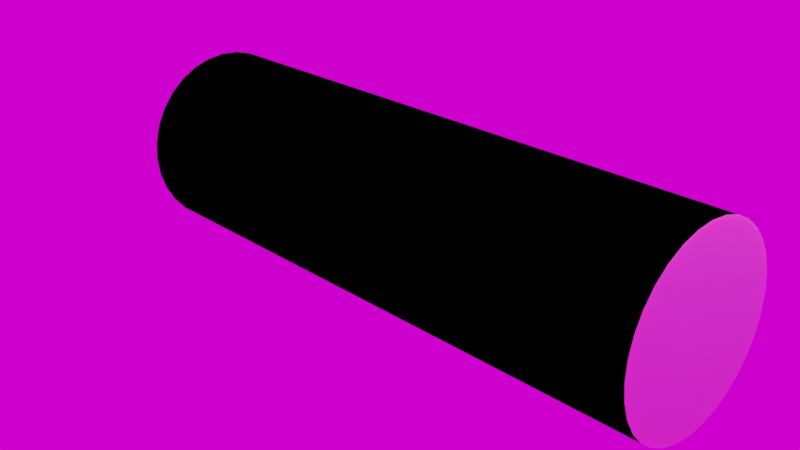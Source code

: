 # Source: branch.blend  (saved by Blender 2.90.8; exported with 4.5.12 LTS)
import bpy
from mathutils import Matrix  # noqa: F401  (used for matrix-valued properties, if any)

bpy.ops.wm.read_factory_settings(use_empty=True)
scene = bpy.context.scene
scene.name = 'Scene'

# ---- collections
col_collection = bpy.data.collections.new('Collection'); scene.collection.children.link(col_collection)

# ---- images (referenced by path relative to the original .blend; pixels are not part of the script)
import os
ASSET_DIR = os.environ.get("B2B_ASSET_DIR", "")  # directory of the original .blend (textures are referenced by path, not embedded)
HERE = os.path.dirname(os.path.abspath(__file__))  # packed textures are extracted next to this script under _unpacked/

def load_image(name, relpath, width, height, colorspace="sRGB"):
    """Load a texture the original file referenced (path relative to the .blend, or extracted next to this script)."""
    p = next((c for c in (os.path.join(HERE, relpath), os.path.join(ASSET_DIR, relpath)) if relpath and os.path.exists(c)), "")
    if p:
        img = bpy.data.images.load(p, check_existing=True)
        img.name = name
    else:  # same state as the original file: an image datablock whose file is absent (Cycles renders it pink)
        img = bpy.data.images.new(name, width, height)
        img.source = "FILE"
        img.filepath = "//" + (relpath or name)
    img.colorspace_settings.name = colorspace
    return img
img_bark1roughness_jpg = load_image('bark1roughness.jpg', 'bark1roughness.jpg', 1024, 1024, 'sRGB')
img_bark1col_jpg = load_image('bark1col.jpg', 'bark1col.jpg', 1024, 1024, 'sRGB')
img_treeend002_2k_roughness_png = load_image('TreeEnd002_2K_Roughness.png', 'TreeEnd002_2K_Roughness.png', 1024, 1024, 'sRGB')
img_treeend002_2k_color_png = load_image('TreeEnd002_2K_Color.png', 'TreeEnd002_2K_Color.png', 1024, 1024, 'sRGB')

# ---- materials (node trees are filled in below, after node groups)
mat_material_004 = bpy.data.materials.new('Material.004')
mat_material_004.use_transparent_shadow = False
mat_material_005 = bpy.data.materials.new('Material.005')
mat_material_005.use_transparent_shadow = False

# ---- material node trees
mat_material_004.use_nodes = True; mat_material_004.node_tree.nodes.clear()
_N = mat_material_004.node_tree.nodes; _L = mat_material_004.node_tree.links
n0 = _N.new('ShaderNodeTexImage'); n0.name = 'Image Texture.001'; n0.location = (-763, 227)
n0.image = img_bark1roughness_jpg
n1 = _N.new('ShaderNodeOutputMaterial'); n1.name = 'Material Output'; n1.location = (300, 300)
n1.target = 'EEVEE'
n2 = _N.new('ShaderNodeBsdfPrincipled'); n2.name = 'Principled BSDF'; n2.location = (10, 300)
n2.distribution = 'GGX'
n2.subsurface_method = 'BURLEY'
n2.inputs[2].default_value = 0.9318
n2.inputs[3].default_value = 1.45
n2.inputs[8].default_value = 1.0
n2.inputs[13].default_value = 0.9773
n2.inputs[27].default_value = (0.0, 0.0, 0.0, 1.0)
n2.inputs[28].default_value = 1.0
n3 = _N.new('ShaderNodeTexImage'); n3.name = 'Image Texture'; n3.location = (-286, 383)
n3.image = img_bark1roughness_jpg
n3.interpolation = 'Closest'
n3.extension = 'EXTEND'
n4 = _N.new('ShaderNodeTexImage'); n4.name = 'Image Texture.002'; n4.location = (-471, 85)
n4.image = img_bark1col_jpg
n5 = _N.new('ShaderNodeMix'); n5.name = 'Mix'; n5.location = (-160, 180)
n5.data_type = 'RGBA'
n5.inputs[7].default_value = (0.8, 0.8, 0.8, 1.0)
_L.new(n2.outputs[0], n1.inputs[0])
_L.new(n4.outputs[0], n5.inputs[6])
_L.new(n4.outputs[0], n5.inputs[0])
_L.new(n4.outputs[0], n2.inputs[10])
_L.new(n5.outputs[2], n2.inputs[0])
n1.is_active_output = True
mat_material_005.use_nodes = True; mat_material_005.node_tree.nodes.clear()
_N = mat_material_005.node_tree.nodes; _L = mat_material_005.node_tree.links
n0 = _N.new('ShaderNodeOutputMaterial'); n0.name = 'Material Output'; n0.location = (300, 300)
n1 = _N.new('ShaderNodeTexImage'); n1.name = 'Image Texture'; n1.location = (-343, 352)
n1.image = img_treeend002_2k_roughness_png
n1.interpolation = 'Cubic'
n2 = _N.new('ShaderNodeBsdfPrincipled'); n2.name = 'Principled BSDF'; n2.location = (10, 300)
n2.distribution = 'GGX'
n2.subsurface_method = 'BURLEY'
n2.inputs[2].default_value = 1.0
n2.inputs[3].default_value = 1.45
n2.inputs[8].default_value = 1.0
n2.inputs[13].default_value = 0.9545
n2.inputs[24].default_value = 0.1091
n2.inputs[27].default_value = (0.0, 0.0, 0.0, 1.0)
n2.inputs[28].default_value = 1.0
n3 = _N.new('ShaderNodeTexImage'); n3.name = 'Image Texture.001'; n3.location = (-576, 289)
n3.image = img_treeend002_2k_color_png
n3.projection = 'SPHERE'
n4 = _N.new('ShaderNodeMix'); n4.name = 'Mix'; n4.location = (-160, 180)
n4.data_type = 'RGBA'
n4.inputs[7].default_value = (0.8, 0.2909, 0.02012, 1.0)
_L.new(n2.outputs[0], n0.inputs[0])
_L.new(n1.outputs[0], n4.inputs[6])
_L.new(n1.outputs[0], n4.inputs[0])
_L.new(n1.outputs[0], n2.inputs[10])
_L.new(n4.outputs[2], n2.inputs[0])
n0.is_active_output = True

# ---- world
world_world = bpy.data.worlds.new('World'); scene.world = world_world
world_world.use_nodes = True; world_world.node_tree.nodes.clear()
_N = world_world.node_tree.nodes; _L = world_world.node_tree.links
n0 = _N.new('ShaderNodeOutputWorld'); n0.name = 'World Output'; n0.location = (300, 300)
n1 = _N.new('ShaderNodeBackground'); n1.name = 'Background'; n1.location = (10, 300)
n2 = _N.new('ShaderNodeTexImage'); n2.name = 'Image Texture'; n2.location = (-280, 280)
n2.image = img_treeend002_2k_color_png
_L.new(n1.outputs[0], n0.inputs[0])
_L.new(n2.outputs[0], n1.inputs[0])
n0.is_active_output = True
world_world.color = (0.05088, 0.05088, 0.05088)
world_world.use_sun_shadow = False
world_world.sun_shadow_jitter_overblur = 0.0

# ---- cameras
cam_camera = bpy.data.cameras.new('Camera')
cam_camera.clip_end = 100.0
cam_camera.ortho_scale = 7.314

# ---- lights
light_light = bpy.data.lights.new('Light', 'POINT')
light_light.transmission_factor = 0.0
light_light.energy = 1000.0
light_light.shadow_soft_size = 0.1
light_light.shadow_maximum_resolution = 0.006
light_light.use_absolute_resolution = True

# ---- meshes
me_cylinder_003 = bpy.data.meshes.new('Cylinder.003')
me_cylinder_003.from_pydata([(0.0, 1.0, -1.0), (0.0, 1.0, 1.0), (0.1951, 0.9808, -1.0), (0.1951, 0.9808, 1.0), (0.3827, 0.9239, -1.0), (0.3827, 0.9239, 1.0), (0.5556, 0.8315, -1.0), (0.5556, 0.8315, 1.0), (0.7071, 0.7071, -1.0), (0.7071, 0.7071, 1.0), (0.8315, 0.5556, -1.0), (0.8315, 0.5556, 1.0), (0.9239, 0.3827, -1.0), (0.9239, 0.3827, 1.0), (0.9808, 0.1951, -1.0), (0.9808, 0.1951, 1.0), (1.0, 7.55e-08, -1.0), (1.0, 7.55e-08, 1.0), (0.9808, -0.1951, -1.0), (0.9808, -0.1951, 1.0), (0.9239, -0.3827, -1.0), (0.9239, -0.3827, 1.0), (0.8315, -0.5556, -1.0), (0.8315, -0.5556, 1.0), (0.7071, -0.7071, -1.0), (0.7071, -0.7071, 1.0), (0.5556, -0.8315, -1.0), (0.5556, -0.8315, 1.0), (0.3827, -0.9239, -1.0), (0.3827, -0.9239, 1.0), (0.1951, -0.9808, -1.0), (0.1951, -0.9808, 1.0), (-3.258e-07, -1.0, -1.0), (-3.258e-07, -1.0, 1.0), (-0.1951, -0.9808, -1.0), (-0.1951, -0.9808, 1.0), (-0.3827, -0.9239, -1.0), (-0.3827, -0.9239, 1.0), (-0.5556, -0.8315, -1.0), (-0.5556, -0.8315, 1.0), (-0.7071, -0.7071, -1.0), (-0.7071, -0.7071, 1.0), (-0.8315, -0.5556, -1.0), (-0.8315, -0.5556, 1.0), (-0.9239, -0.3827, -1.0), (-0.9239, -0.3827, 1.0), (-0.9808, -0.1951, -1.0), (-0.9808, -0.1951, 1.0), (-1.0, 9.656e-07, -1.0), (-1.0, 9.656e-07, 1.0), (-0.9808, 0.1951, -1.0), (-0.9808, 0.1951, 1.0), (-0.9239, 0.3827, -1.0), (-0.9239, 0.3827, 1.0), (-0.8315, 0.5556, -1.0), (-0.8315, 0.5556, 1.0), (-0.7071, 0.7071, -1.0), (-0.7071, 0.7071, 1.0), (-0.5556, 0.8315, -1.0), (-0.5556, 0.8315, 1.0), (-0.3827, 0.9239, -1.0), (-0.3827, 0.9239, 1.0), (-0.1951, 0.9808, -1.0), (-0.1951, 0.9808, 1.0)], [], [(0, 1, 3, 2), (2, 3, 5, 4), (4, 5, 7, 6), (6, 7, 9, 8), (8, 9, 11, 10), (10, 11, 13, 12), (12, 13, 15, 14), (14, 15, 17, 16), (16, 17, 19, 18), (18, 19, 21, 20), (20, 21, 23, 22), (22, 23, 25, 24), (24, 25, 27, 26), (26, 27, 29, 28), (28, 29, 31, 30), (30, 31, 33, 32), (32, 33, 35, 34), (34, 35, 37, 36), (36, 37, 39, 38), (38, 39, 41, 40), (40, 41, 43, 42), (42, 43, 45, 44), (44, 45, 47, 46), (46, 47, 49, 48), (48, 49, 51, 50), (50, 51, 53, 52), (52, 53, 55, 54), (54, 55, 57, 56), (56, 57, 59, 58), (58, 59, 61, 60), (3, 1, 63, 61, 59, 57, 55, 53, 51, 49, 47, 45, 43, 41, 39, 37, 35, 33, 31, 29, 27, 25, 23, 21, 19, 17, 15, 13, 11, 9, 7, 5), (60, 61, 63, 62), (62, 63, 1, 0), (0, 2, 4, 6, 8, 10, 12, 14, 16, 18, 20, 22, 24, 26, 28, 30, 32, 34, 36, 38, 40, 42, 44, 46, 48, 50, 52, 54, 56, 58, 60, 62)])
me_cylinder_003.polygons.foreach_set('material_index', [0, 0, 0, 0, 0, 0, 0, 0, 0, 0, 0, 0, 0, 0, 0, 0, 0, 0, 0, 0, 0, 0, 0, 0, 0, 0, 0, 0, 0, 0, 1, 0, 0, 1])
_uv = me_cylinder_003.uv_layers.new(name='UVMap')
_uv.uv.foreach_set('vector', [1.0, 0.5, 1.0, 1.0, 0.9688, 1.0, 0.9688, 0.5, 0.9688, 0.5, 0.9688, 1.0, 0.9375, 1.0, 0.9375, 0.5, 0.9375, 0.5, 0.9375, 1.0, 0.9062, 1.0, 0.9062, 0.5, 0.9062, 0.5, 0.9062, 1.0, 0.875, 1.0, 0.875, 0.5, 0.875, 0.5, 0.875, 1.0, 0.8438, 1.0, 0.8438, 0.5, 0.8438, 0.5, 0.8438, 1.0, 0.8125, 1.0, 0.8125, 0.5, 0.8125, 0.5, 0.8125, 1.0, 0.7812, 1.0, 0.7812, 0.5, 0.7812, 0.5, 0.7812, 1.0, 0.75, 1.0, 0.75, 0.5, 0.75, 0.5, 0.75, 1.0, 0.7188, 1.0, 0.7188, 0.5, 0.7188, 0.5, 0.7188, 1.0, 0.6875, 1.0, 0.6875, 0.5, 0.6875, 0.5, 0.6875, 1.0, 0.6562, 1.0, 0.6562, 0.5, 0.6562, 0.5, 0.6562, 1.0, 0.625, 1.0, 0.625, 0.5, 0.625, 0.5, 0.625, 1.0, 0.5938, 1.0, 0.5938, 0.5, 0.5938, 0.5, 0.5938, 1.0, 0.5625, 1.0, 0.5625, 0.5, 0.5625, 0.5, 0.5625, 1.0, 0.5312, 1.0, 0.5312, 0.5, 0.5312, 0.5, 0.5312, 1.0, 0.5, 1.0, 0.5, 0.5, 0.5, 0.5, 0.5, 1.0, 0.4688, 1.0, 0.4688, 0.5, 0.4688, 0.5, 0.4688, 1.0, 0.4375, 1.0, 0.4375, 0.5, 0.4375, 0.5, 0.4375, 1.0, 0.4062, 1.0, 0.4062, 0.5, 0.4062, 0.5, 0.4062, 1.0, 0.375, 1.0, 0.375, 0.5, 0.375, 0.5, 0.375, 1.0, 0.3438, 1.0, 0.3438, 0.5, 0.3438, 0.5, 0.3438, 1.0, 0.3125, 1.0, 0.3125, 0.5, 0.3125, 0.5, 0.3125, 1.0, 0.2812, 1.0, 0.2812, 0.5, 0.2812, 0.5, 0.2812, 1.0, 0.25, 1.0, 0.25, 0.5, 0.25, 0.5, 0.25, 1.0, 0.2188, 1.0, 0.2188, 0.5, 0.2188, 0.5, 0.2188, 1.0, 0.1875, 1.0, 0.1875, 0.5, 0.1875, 0.5, 0.1875, 1.0, 0.1562, 1.0, 0.1562, 0.5, 0.1562, 0.5, 0.1562, 1.0, 0.125, 1.0, 0.125, 0.5, 0.125, 0.5, 0.125, 1.0, 0.09375, 1.0, 0.09375, 0.5, 0.09375, 0.5, 0.09375, 1.0, 0.0625, 1.0, 0.0625, 0.5, 0.3886, 0.03032, 0.4771, 0.0216, 0.5655, 0.03032, 0.6506, 0.05612, 0.729, 0.09802, 0.7977, 0.1544, 0.8541, 0.2231, 0.896, 0.3015, 0.9218, 0.3866, 0.9305, 0.475, 0.9218, 0.5635, 0.896, 0.6486, 0.8541, 0.7269, 0.7977, 0.7957, 0.729, 0.852, 0.6506, 0.8939, 0.5655, 0.9197, 0.4771, 0.9285, 0.3886, 0.9197, 0.3035, 0.8939, 0.2251, 0.852, 0.1564, 0.7957, 0.1, 0.7269, 0.05814, 0.6486, 0.03234, 0.5635, 0.02362, 0.475, 0.03234, 0.3866, 0.05814, 0.3015, 0.1, 0.2231, 0.1564, 0.1544, 0.2251, 0.09802, 0.3035, 0.05612, 0.0625, 0.5, 0.0625, 1.0, 0.03125, 1.0, 0.03125, 0.5, 0.03125, 0.5, 0.03125, 1.0, 0.0, 1.0, 0.0, 0.5, 0.4727, 0.9062, 0.5614, 0.8975, 0.6466, 0.8716, 0.7252, 0.8296, 0.7941, 0.7731, 0.8506, 0.7042, 0.8926, 0.6257, 0.9185, 0.5404, 0.9272, 0.4518, 0.9185, 0.3631, 0.8926, 0.2778, 0.8506, 0.1993, 0.7941, 0.1304, 0.7252, 0.07387, 0.6466, 0.03187, 0.5614, 0.00601, 0.4727, -0.002723, 0.3841, 0.00601, 0.2988, 0.03187, 0.2202, 0.07387, 0.1514, 0.1304, 0.09483, 0.1993, 0.05284, 0.2778, 0.02697, 0.3631, 0.01824, 0.4518, 0.02697, 0.5404, 0.05284, 0.6257, 0.09483, 0.7042, 0.1514, 0.7731, 0.2202, 0.8296, 0.2988, 0.8716, 0.3841, 0.8975])
me_cylinder_003.materials.append(mat_material_004)
me_cylinder_003.materials.append(mat_material_005)
me_cylinder_003.use_remesh_fix_poles = True
me_cylinder_003.use_remesh_preserve_attributes = False
me_cylinder_003.use_mirror_vertex_groups = False
me_cylinder_003.update()

# ---- objects
ob_light = bpy.data.objects.new('Light', light_light)
ob_camera = bpy.data.objects.new('Camera', cam_camera)
ob_cylinder = bpy.data.objects.new('Cylinder', me_cylinder_003)

# ---- transforms, parenting, visibility, modifiers, constraints
ob_light.location = (4.076, 1.005, 5.904)
ob_light.rotation_euler = (0.6503, 0.05522, 1.866)
ob_light.lock_rotations_4d = False
ob_light.empty_display_type = 'ARROWS'
ob_light.color = (0.0, 0.0, 0.0, 0.0)
ob_light.lineart.crease_threshold = 0.0
ob_camera.location = (7.359, -6.926, 4.958)
ob_camera.rotation_euler = (1.109, 0.0, 0.8149)
ob_camera.lock_rotations_4d = False
ob_camera.empty_display_type = 'ARROWS'
ob_camera.color = (0.0, 0.0, 0.0, 0.0)
ob_camera.display_type = 'WIRE'
ob_camera.lineart.crease_threshold = 0.0
ob_cylinder.location = (0.2539, 0.03439, 0.1149)
ob_cylinder.rotation_mode = 'QUATERNION'
ob_cylinder.rotation_quaternion = (0.6971, -0.0, -0.7169, -0.0)
ob_cylinder.scale = (1.004, 1.0, 3.231)
ob_cylinder.lineart.crease_threshold = 0.0

# ---- collection membership
col_collection.objects.link(ob_light)
col_collection.objects.link(ob_camera)
col_collection.objects.link(ob_cylinder)

# ---- scene / render settings (as saved in the file)
scene.camera = ob_camera
scene.frame_start = 1; scene.frame_end = 250; scene.frame_set(84)
scene.render.engine = 'BLENDER_EEVEE_NEXT'
scene.cycles.use_denoising = False
scene.cycles.samples = 128
scene.cycles.sampling_pattern = 'TABULATED_SOBOL'
scene.cycles.use_adaptive_sampling = False
scene.cycles.use_light_tree = False
scene.view_settings.view_transform = 'Filmic'
bpy.context.view_layer.update()
